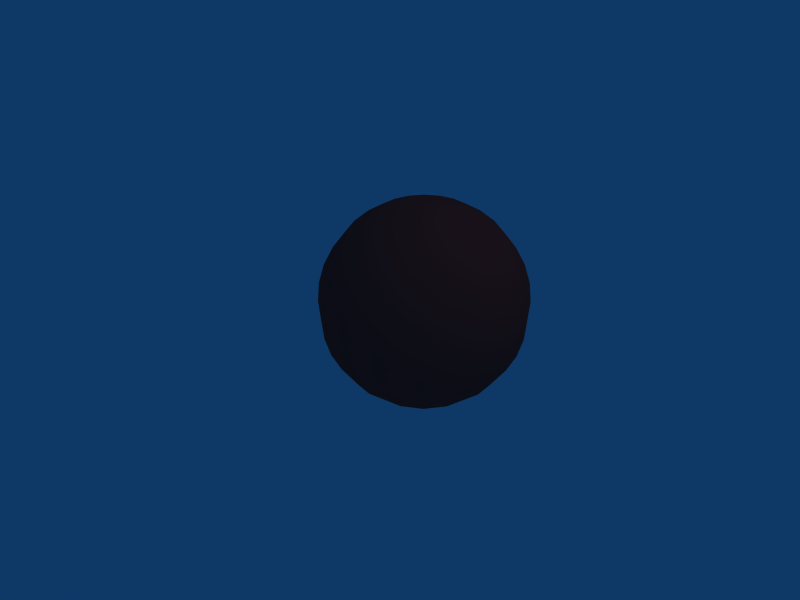 # Source: ball.blend  (saved by Blender 2.42.0; exported with 4.5.12 LTS)
import bpy
from mathutils import Matrix  # noqa: F401  (used for matrix-valued properties, if any)

bpy.ops.wm.read_factory_settings(use_empty=True)
scene = bpy.context.scene
scene.name = 'Scene'

# ---- collections
col_collection_1 = bpy.data.collections.new('Collection 1'); scene.collection.children.link(col_collection_1)

# ---- materials (node trees are filled in below, after node groups)
mat_material_001 = bpy.data.materials.new('Material.001')
mat_material_001.alpha_threshold = 0.0
mat_material_001.preview_render_type = 'FLAT'
mat_material_001.diffuse_color = (0.8, 0.2374, 0.2129, 1.0)
mat_material_001.roughness = 0.5
mat_material_001.line_color = (0.0, 0.0, 0.0, 1.0)

# ---- material node trees

# ---- world
world_world = bpy.data.worlds.new('World'); scene.world = world_world
world_world.color = (0.05656, 0.2208, 0.4)
world_world.use_sun_shadow = False
world_world.sun_shadow_jitter_overblur = 0.0
world_world.cycles.sampling_method = 'MANUAL'
world_world.cycles.sample_map_resolution = 256

# ---- cameras
cam_camera = bpy.data.cameras.new('Camera')
cam_camera.passepartout_alpha = 0.2
cam_camera.clip_end = 100.0
cam_camera.lens = 35.0
cam_camera.ortho_scale = 7.314
cam_camera.show_passepartout = False
cam_camera.show_safe_areas = True
cam_camera.dof.focus_distance = 0.0
cam_camera.dof.aperture_fstop = 128.0

# ---- lights
light_spot = bpy.data.lights.new('Spot', 'POINT')
light_spot.transmission_factor = 0.0
light_spot.cutoff_distance = 30.0
light_spot.energy = 100.0
light_spot.shadow_buffer_clip_start = 1.001
light_spot.shadow_soft_size = 1.0
light_spot.shadow_maximum_resolution = 0.006
light_spot.use_absolute_resolution = True
light_spot.cycles.use_multiple_importance_sampling = False

# ---- meshes
me_sphere_002 = bpy.data.meshes.new('Sphere.002')
me_sphere_002.from_pydata([(0.1951, 0.0, 0.9808), (0.3827, 0.0, 0.9239), (0.1802, 0.07466, -0.9808), (0.3536, 0.1464, -0.9239), (0.5133, 0.2126, -0.8315), (0.6533, 0.2706, -0.7071), (0.7682, 0.3182, -0.5556), (0.8536, 0.3536, -0.3827), (0.9061, 0.3753, -0.1951), (0.9239, 0.3827, 5.96e-08), (0.9061, 0.3753, 0.1951), (0.8536, 0.3536, 0.3827), (0.7682, 0.3182, 0.5556), (0.6533, 0.2706, 0.7071), (0.5133, 0.2126, 0.8315), (0.3536, 0.1464, 0.9239), (0.1802, 0.07466, 0.9808), (0.1379, 0.1379, 0.9808), (0.2706, 0.2706, 0.9239), (0.3928, 0.3928, 0.8315), (0.5, 0.5, 0.7071), (0.5879, 0.5879, 0.5556), (0.6533, 0.6533, 0.3827), (0.6935, 0.6935, 0.1951), (0.7071, 0.7071, 5.96e-08), (0.6935, 0.6935, -0.1951), (0.6533, 0.6533, -0.3827), (0.5879, 0.5879, -0.5556), (0.5, 0.5, -0.7071), (0.3928, 0.3928, -0.8315), (0.2706, 0.2706, -0.9239), (0.1379, 0.1379, -0.9808), (-1.247e-07, -3.01e-07, -1.0), (0.07466, 0.1802, -0.9808), (0.1464, 0.3536, -0.9239), (0.2126, 0.5133, -0.8315), (0.2706, 0.6533, -0.7071), (0.3182, 0.7682, -0.5556), (0.3536, 0.8536, -0.3827), (0.3753, 0.9061, -0.1951), (0.3827, 0.9239, 5.96e-08), (0.3753, 0.9061, 0.1951), (0.3536, 0.8536, 0.3827), (0.3182, 0.7682, 0.5556), (0.2706, 0.6533, 0.7071), (0.2126, 0.5133, 0.8315), (0.1464, 0.3536, 0.9239), (0.07466, 0.1802, 0.9808), (-1.005e-08, 0.1951, 0.9808), (-7.806e-09, 0.3827, 0.9239), (-1.103e-08, 0.5556, 0.8315), (-1.998e-08, 0.7071, 0.7071), (-3.1e-10, 0.8315, 0.5556), (-2.41e-08, 0.9239, 0.3827), (-5.201e-08, 0.9808, 0.1951), (-3.226e-08, 1.0, 5.96e-08), (-1.975e-08, 0.9808, -0.1951), (3.097e-08, 0.9239, -0.3827), (-3.1e-10, 0.8315, -0.5556), (-1.998e-08, 0.7071, -0.7071), (7.06e-09, 0.5556, -0.8315), (-5.85e-09, 0.3827, -0.9239), (-1.282e-08, 0.1951, -0.9808), (-0.07466, 0.1802, -0.9808), (-0.1464, 0.3536, -0.9239), (-0.2126, 0.5133, -0.8315), (-0.2706, 0.6533, -0.7071), (-0.3182, 0.7682, -0.5556), (-0.3536, 0.8536, -0.3827), (-0.3753, 0.9061, -0.1951), (-0.3827, 0.9239, 5.96e-08), (-0.3753, 0.9061, 0.1951), (-0.3536, 0.8536, 0.3827), (-0.3182, 0.7682, 0.5556), (-0.2706, 0.6533, 0.7071), (-0.2126, 0.5133, 0.8315), (-0.1464, 0.3536, 0.9239), (-0.07466, 0.1802, 0.9808), (-0.1379, 0.1379, 0.9808), (-0.2706, 0.2706, 0.9239), (-0.3928, 0.3928, 0.8315), (-0.5, 0.5, 0.7071), (-0.5879, 0.5879, 0.5556), (-0.6533, 0.6533, 0.3827), (-0.6935, 0.6935, 0.1951), (-0.7071, 0.7071, 5.96e-08), (-0.6935, 0.6935, -0.1951), (-0.6533, 0.6533, -0.3827), (-0.5879, 0.5879, -0.5556), (-0.5, 0.5, -0.7071), (-0.3928, 0.3928, -0.8315), (-0.2706, 0.2706, -0.9239), (-0.1379, 0.1379, -0.9808), (-0.1802, 0.07466, -0.9808), (-0.3536, 0.1464, -0.9239), (-0.5133, 0.2126, -0.8315), (-0.6533, 0.2706, -0.7071), (-0.7682, 0.3182, -0.5556), (-0.8536, 0.3536, -0.3827), (-0.9061, 0.3753, -0.1951), (-0.9239, 0.3827, 5.96e-08), (-0.9061, 0.3753, 0.1951), (-0.8536, 0.3536, 0.3827), (-0.7682, 0.3182, 0.5556), (-0.6533, 0.2706, 0.7071), (-0.5133, 0.2126, 0.8315), (-0.3536, 0.1464, 0.9239), (-0.1802, 0.07466, 0.9808), (-0.1951, -1.123e-08, 0.9808), (-0.3827, -3.534e-08, 0.9239), (-0.5556, -1.103e-08, 0.8315), (-0.7071, -5.223e-08, 0.7071), (-0.8315, -5.034e-09, 0.5556), (-0.9239, -5.636e-08, 0.3827), (-0.9808, -5.674e-08, 0.1951), (-1.0, -1.417e-08, 5.96e-08), (-0.9808, -5.674e-08, -0.1951), (-0.9239, 2.624e-08, -0.3827), (-0.8315, -5.034e-09, -0.5556), (-0.7071, -5.223e-08, -0.7071), (-0.5556, -6.707e-09, -0.8315), (-0.3827, -8.212e-09, -0.9239), (-0.1951, -8.296e-09, -0.9808), (-0.1802, -0.07466, -0.9808), (-0.3536, -0.1464, -0.9239), (-0.5133, -0.2126, -0.8315), (-0.6533, -0.2706, -0.7071), (-0.7682, -0.3182, -0.5556), (-0.8536, -0.3536, -0.3827), (-0.9061, -0.3753, -0.1951), (-0.9239, -0.3827, 5.96e-08), (-0.9061, -0.3753, 0.1951), (-0.8536, -0.3536, 0.3827), (-0.7682, -0.3182, 0.5556), (-0.6533, -0.2706, 0.7071), (-0.5133, -0.2126, 0.8315), (-0.3536, -0.1464, 0.9239), (-0.1802, -0.07466, 0.9808), (0.0, 0.0, 1.0), (-0.1379, -0.1379, 0.9808), (-0.2706, -0.2706, 0.9239), (-0.3928, -0.3928, 0.8315), (-0.5, -0.5, 0.7071), (-0.5879, -0.5879, 0.5556), (-0.6533, -0.6533, 0.3827), (-0.6935, -0.6935, 0.1951), (-0.7071, -0.7071, 5.96e-08), (-0.6935, -0.6935, -0.1951), (-0.6533, -0.6533, -0.3827), (-0.5879, -0.5879, -0.5556), (-0.5, -0.5, -0.7071), (-0.3928, -0.3928, -0.8315), (-0.2706, -0.2706, -0.9239), (-0.1379, -0.1379, -0.9808), (-0.07466, -0.1802, -0.9808), (-0.1464, -0.3536, -0.9239), (-0.2126, -0.5133, -0.8315), (-0.2706, -0.6533, -0.7071), (-0.3182, -0.7682, -0.5556), (-0.3536, -0.8536, -0.3827), (-0.3753, -0.9061, -0.1951), (-0.3827, -0.9239, 5.96e-08), (-0.3753, -0.9061, 0.1951), (-0.3536, -0.8536, 0.3827), (-0.3182, -0.7682, 0.5556), (-0.2706, -0.6533, 0.7071), (-0.2126, -0.5133, 0.8315), (-0.1464, -0.3536, 0.9239), (-0.07466, -0.1802, 0.9808), (2.048e-08, -0.1951, 0.9808), (4.006e-08, -0.3827, 0.9239), (1.103e-08, -0.5556, 0.8315), (5.696e-08, -0.7071, 0.7071), (5.034e-09, -0.8315, 0.5556), (6.108e-08, -0.9239, 0.3827), (6.146e-08, -0.9808, 0.1951), (5.115e-08, -1.0, 5.96e-08), (6.146e-08, -0.9808, -0.1951), (6.014e-09, -0.9239, -0.3827), (5.034e-09, -0.8315, -0.5556), (5.696e-08, -0.7071, -0.7071), (2.388e-09, -0.5556, -0.8315), (-8.312e-10, -0.3827, -0.9239), (9.477e-09, -0.1951, -0.9808), (0.07466, -0.1802, -0.9808), (0.1464, -0.3536, -0.9239), (0.2126, -0.5133, -0.8315), (0.2706, -0.6533, -0.7071), (0.3182, -0.7682, -0.5556), (0.3536, -0.8536, -0.3827), (0.3753, -0.9061, -0.1951), (0.3827, -0.9239, 5.96e-08), (0.3753, -0.9061, 0.1951), (0.3536, -0.8536, 0.3827), (0.3182, -0.7682, 0.5556), (0.2706, -0.6533, 0.7071), (0.2126, -0.5133, 0.8315), (0.1464, -0.3536, 0.9239), (0.07466, -0.1802, 0.9808), (0.1379, -0.1379, 0.9808), (0.2706, -0.2706, 0.9239), (0.3928, -0.3928, 0.8315), (0.5, -0.5, 0.7071), (0.5879, -0.5879, 0.5556), (0.6533, -0.6533, 0.3827), (0.6935, -0.6935, 0.1951), (0.7071, -0.7071, 5.96e-08), (0.6935, -0.6935, -0.1951), (0.6533, -0.6533, -0.3827), (0.5879, -0.5879, -0.5556), (0.5, -0.5, -0.7071), (0.3928, -0.3928, -0.8315), (0.2706, -0.2706, -0.9239), (0.1379, -0.1379, -0.9808), (0.1802, -0.07466, -0.9808), (0.3536, -0.1464, -0.9239), (0.5133, -0.2126, -0.8315), (0.6533, -0.2706, -0.7071), (0.7682, -0.3182, -0.5556), (0.8536, -0.3536, -0.3827), (0.9061, -0.3753, -0.1951), (0.9239, -0.3827, 5.96e-08), (0.9061, -0.3753, 0.1951), (0.8536, -0.3536, 0.3827), (0.7682, -0.3182, 0.5556), (0.6533, -0.2706, 0.7071), (0.5133, -0.2126, 0.8315), (0.3536, -0.1464, 0.9239), (0.1802, -0.07466, 0.9808), (0.5556, 1.103e-08, 0.8315), (0.7071, 6.168e-08, 0.7071), (0.8315, 5.034e-09, 0.5556), (0.9239, 6.581e-08, 0.3827), (0.9808, 9.844e-08, 0.1951), (1.0, 6.06e-08, 5.96e-08), (0.9808, 9.844e-08, -0.1951), (0.9239, 6.581e-08, -0.3827), (0.8315, 5.034e-09, -0.5556), (0.7071, 6.168e-08, -0.7071), (0.5556, 3.465e-08, -0.8315), (0.3827, 1.531e-09, -0.9239), (0.1951, 1.754e-08, -0.9808)], [], [(32, 2, 241), (241, 2, 3, 240), (240, 3, 4, 239), (239, 4, 5, 238), (238, 5, 6, 237), (237, 6, 7, 236), (236, 7, 8, 235), (235, 8, 9, 234), (234, 9, 10, 233), (233, 10, 11, 232), (232, 11, 12, 231), (231, 12, 13, 230), (230, 13, 14, 229), (229, 14, 15, 1), (16, 0, 1, 15), (0, 16, 138), (16, 17, 138), (15, 18, 17, 16), (14, 19, 18, 15), (13, 20, 19, 14), (12, 21, 20, 13), (11, 22, 21, 12), (10, 23, 22, 11), (9, 24, 23, 10), (8, 25, 24, 9), (7, 26, 25, 8), (6, 27, 26, 7), (5, 28, 27, 6), (4, 29, 28, 5), (3, 30, 29, 4), (2, 31, 30, 3), (32, 31, 2), (32, 33, 31), (31, 33, 34, 30), (30, 34, 35, 29), (29, 35, 36, 28), (28, 36, 37, 27), (27, 37, 38, 26), (26, 38, 39, 25), (25, 39, 40, 24), (24, 40, 41, 23), (23, 41, 42, 22), (22, 42, 43, 21), (21, 43, 44, 20), (20, 44, 45, 19), (19, 45, 46, 18), (18, 46, 47, 17), (17, 47, 138), (47, 48, 138), (46, 49, 48, 47), (45, 50, 49, 46), (44, 51, 50, 45), (43, 52, 51, 44), (42, 53, 52, 43), (41, 54, 53, 42), (40, 55, 54, 41), (39, 56, 55, 40), (38, 57, 56, 39), (37, 58, 57, 38), (36, 59, 58, 37), (35, 60, 59, 36), (34, 61, 60, 35), (33, 62, 61, 34), (32, 62, 33), (32, 63, 62), (62, 63, 64, 61), (61, 64, 65, 60), (60, 65, 66, 59), (59, 66, 67, 58), (58, 67, 68, 57), (57, 68, 69, 56), (56, 69, 70, 55), (55, 70, 71, 54), (54, 71, 72, 53), (53, 72, 73, 52), (52, 73, 74, 51), (51, 74, 75, 50), (50, 75, 76, 49), (49, 76, 77, 48), (48, 77, 138), (77, 78, 138), (76, 79, 78, 77), (75, 80, 79, 76), (74, 81, 80, 75), (73, 82, 81, 74), (72, 83, 82, 73), (71, 84, 83, 72), (70, 85, 84, 71), (69, 86, 85, 70), (68, 87, 86, 69), (67, 88, 87, 68), (66, 89, 88, 67), (65, 90, 89, 66), (64, 91, 90, 65), (63, 92, 91, 64), (32, 92, 63), (32, 93, 92), (92, 93, 94, 91), (91, 94, 95, 90), (90, 95, 96, 89), (89, 96, 97, 88), (88, 97, 98, 87), (87, 98, 99, 86), (86, 99, 100, 85), (85, 100, 101, 84), (84, 101, 102, 83), (83, 102, 103, 82), (82, 103, 104, 81), (81, 104, 105, 80), (80, 105, 106, 79), (79, 106, 107, 78), (78, 107, 138), (107, 108, 138), (106, 109, 108, 107), (105, 110, 109, 106), (104, 111, 110, 105), (103, 112, 111, 104), (102, 113, 112, 103), (101, 114, 113, 102), (100, 115, 114, 101), (99, 116, 115, 100), (98, 117, 116, 99), (97, 118, 117, 98), (96, 119, 118, 97), (95, 120, 119, 96), (94, 121, 120, 95), (93, 122, 121, 94), (32, 122, 93), (32, 123, 122), (122, 123, 124, 121), (121, 124, 125, 120), (120, 125, 126, 119), (119, 126, 127, 118), (118, 127, 128, 117), (117, 128, 129, 116), (116, 129, 130, 115), (115, 130, 131, 114), (114, 131, 132, 113), (113, 132, 133, 112), (112, 133, 134, 111), (111, 134, 135, 110), (110, 135, 136, 109), (109, 136, 137, 108), (108, 137, 138), (137, 139, 138), (136, 140, 139, 137), (135, 141, 140, 136), (134, 142, 141, 135), (133, 143, 142, 134), (132, 144, 143, 133), (131, 145, 144, 132), (130, 146, 145, 131), (129, 147, 146, 130), (128, 148, 147, 129), (127, 149, 148, 128), (126, 150, 149, 127), (125, 151, 150, 126), (124, 152, 151, 125), (123, 153, 152, 124), (32, 153, 123), (32, 154, 153), (153, 154, 155, 152), (152, 155, 156, 151), (151, 156, 157, 150), (150, 157, 158, 149), (149, 158, 159, 148), (148, 159, 160, 147), (147, 160, 161, 146), (146, 161, 162, 145), (145, 162, 163, 144), (144, 163, 164, 143), (143, 164, 165, 142), (142, 165, 166, 141), (141, 166, 167, 140), (140, 167, 168, 139), (139, 168, 138), (168, 169, 138), (167, 170, 169, 168), (166, 171, 170, 167), (165, 172, 171, 166), (164, 173, 172, 165), (163, 174, 173, 164), (162, 175, 174, 163), (161, 176, 175, 162), (160, 177, 176, 161), (159, 178, 177, 160), (158, 179, 178, 159), (157, 180, 179, 158), (156, 181, 180, 157), (155, 182, 181, 156), (154, 183, 182, 155), (32, 183, 154), (32, 184, 183), (183, 184, 185, 182), (182, 185, 186, 181), (181, 186, 187, 180), (180, 187, 188, 179), (179, 188, 189, 178), (178, 189, 190, 177), (177, 190, 191, 176), (176, 191, 192, 175), (175, 192, 193, 174), (174, 193, 194, 173), (173, 194, 195, 172), (172, 195, 196, 171), (171, 196, 197, 170), (170, 197, 198, 169), (169, 198, 138), (198, 199, 138), (197, 200, 199, 198), (196, 201, 200, 197), (195, 202, 201, 196), (194, 203, 202, 195), (193, 204, 203, 194), (192, 205, 204, 193), (191, 206, 205, 192), (190, 207, 206, 191), (189, 208, 207, 190), (188, 209, 208, 189), (187, 210, 209, 188), (186, 211, 210, 187), (185, 212, 211, 186), (184, 213, 212, 185), (32, 213, 184), (32, 214, 213), (213, 214, 215, 212), (212, 215, 216, 211), (211, 216, 217, 210), (210, 217, 218, 209), (209, 218, 219, 208), (208, 219, 220, 207), (207, 220, 221, 206), (206, 221, 222, 205), (205, 222, 223, 204), (204, 223, 224, 203), (203, 224, 225, 202), (202, 225, 226, 201), (201, 226, 227, 200), (200, 227, 228, 199), (199, 228, 138), (228, 0, 138), (0, 228, 227, 1), (226, 229, 1, 227), (225, 230, 229, 226), (224, 231, 230, 225), (223, 232, 231, 224), (222, 233, 232, 223), (221, 234, 233, 222), (220, 235, 234, 221), (219, 236, 235, 220), (218, 237, 236, 219), (217, 238, 237, 218), (216, 239, 238, 217), (215, 240, 239, 216), (214, 241, 240, 215), (32, 241, 214)])
me_sphere_002.polygons.foreach_set('use_smooth', [True] * 256)
me_sphere_002.materials.append(mat_material_001)
me_sphere_002.use_remesh_preserve_volume = False
me_sphere_002.use_remesh_preserve_attributes = False
me_sphere_002.use_mirror_vertex_groups = False
me_sphere_002.update()

# ---- objects
ob_sphere = bpy.data.objects.new('Sphere', me_sphere_002)
ob_lamp = bpy.data.objects.new('Lamp', light_spot)
ob_camera = bpy.data.objects.new('Camera', cam_camera)

# ---- transforms, parenting, visibility, modifiers, constraints
ob_sphere.location = (0.0, 0.0, 0.0)
ob_sphere.lock_rotations_4d = False
ob_sphere.empty_display_type = 'ARROWS'
ob_sphere.color = (0.0, 0.0, 0.0, 1.0)
ob_sphere.lineart.crease_threshold = 0.0
ob_lamp.location = (4.076, 1.005, 5.904)
ob_lamp.rotation_euler = (0.6503, 0.05522, 1.866)
ob_lamp.lock_rotations_4d = False
ob_lamp.empty_display_type = 'ARROWS'
ob_lamp.color = (0.0, 0.0, 0.0, 0.0)
ob_lamp.lineart.crease_threshold = 0.0
ob_camera.location = (4.637, -4.631, 3.28)
ob_camera.rotation_euler = (1.109, 0.01082, 0.8149)
ob_camera.lock_rotations_4d = False
ob_camera.empty_display_type = 'ARROWS'
ob_camera.color = (0.0, 0.0, 0.0, 0.0)
ob_camera.display_type = 'WIRE'
ob_camera.lineart.crease_threshold = 0.0

# ---- collection membership
col_collection_1.objects.link(ob_sphere)
col_collection_1.objects.link(ob_lamp)
col_collection_1.objects.link(ob_camera)

# ---- scene / render settings (as saved in the file)
scene.camera = ob_camera
scene.frame_start = 1; scene.frame_end = 250; scene.frame_set(1)
scene.render.engine = 'BLENDER_EEVEE_NEXT'
scene.render.image_settings.file_format = 'JPEG'
scene.render.image_settings.color_mode = 'RGB'
scene.render.image_settings.compression = 90
scene.render.resolution_x = 800
scene.render.resolution_y = 600
scene.render.pixel_aspect_x = 100.0
scene.render.pixel_aspect_y = 100.0
scene.render.fps = 25
scene.render.dither_intensity = 0.0
scene.render.use_compositing = False
scene.render.use_sequencer = False
scene.render.bake_bias = 0.0
scene.render.use_stamp_time = False
scene.render.use_stamp_date = False
scene.render.use_stamp_frame = False
scene.render.use_stamp_camera = False
scene.render.use_stamp_scene = False
scene.render.use_stamp_filename = False
scene.render.use_stamp_render_time = False
scene.render.stamp_font_size = 0
scene.cycles.use_denoising = False
scene.cycles.samples = 10
scene.cycles.sampling_pattern = 'TABULATED_SOBOL'
scene.cycles.light_sampling_threshold = 0.0
scene.cycles.use_adaptive_sampling = False
scene.cycles.use_light_tree = False
scene.cycles.blur_glossy = 0.0
scene.cycles.volume_bounces = 1
scene.cycles.pixel_filter_type = 'GAUSSIAN'
scene.cycles.sample_clamp_indirect = 0.0
scene.view_settings.view_transform = 'Raw'
bpy.context.view_layer.update()
